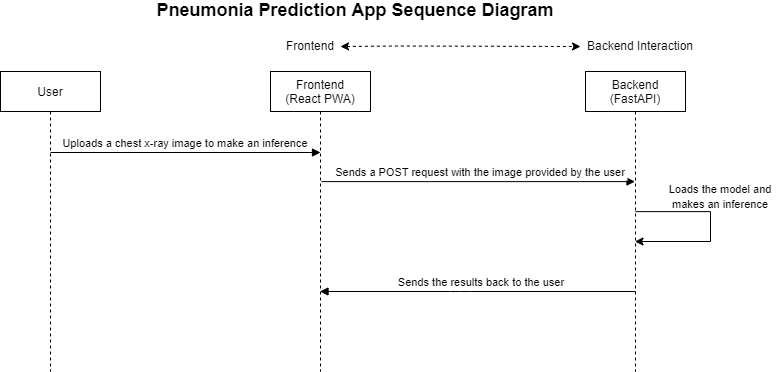

The diagram above was exported from draw.io. Its source (the exported page's mxGraphModel, read from the mxfile embedded in the PNG):
<mxGraphModel dx="1422" dy="800" grid="1" gridSize="10" guides="1" tooltips="1" connect="1" arrows="1" fold="1" page="1" pageScale="1" pageWidth="850" pageHeight="1100" math="0" shadow="0">
  <root>
    <mxCell id="0" />
    <mxCell id="1" parent="0" />
    <mxCell id="3nuBFxr9cyL0pnOWT2aG-1" value="User" style="shape=umlLifeline;perimeter=lifelinePerimeter;container=1;collapsible=0;recursiveResize=0;rounded=0;shadow=0;strokeWidth=1;" parent="1" vertex="1">
      <mxGeometry x="30" y="80" width="100" height="300" as="geometry" />
    </mxCell>
    <mxCell id="3nuBFxr9cyL0pnOWT2aG-5" value="Frontend&#10;(React PWA)" style="shape=umlLifeline;perimeter=lifelinePerimeter;container=1;collapsible=0;recursiveResize=0;rounded=0;shadow=0;strokeWidth=1;" parent="1" vertex="1">
      <mxGeometry x="300" y="80" width="100" height="300" as="geometry" />
    </mxCell>
    <mxCell id="3nuBFxr9cyL0pnOWT2aG-8" value="Uploads a chest x-ray image to make an inference" style="verticalAlign=bottom;endArrow=block;shadow=0;strokeWidth=1;exitX=0.5;exitY=0.27;exitDx=0;exitDy=0;exitPerimeter=0;" parent="1" source="3nuBFxr9cyL0pnOWT2aG-1" edge="1">
      <mxGeometry relative="1" as="geometry">
        <mxPoint x="150" y="160.0000000000001" as="sourcePoint" />
        <mxPoint x="350" y="161" as="targetPoint" />
      </mxGeometry>
    </mxCell>
    <mxCell id="XMpEpyP5PdfL4Bqe3B-E-1" value="Backend&#10;(FastAPI)" style="shape=umlLifeline;perimeter=lifelinePerimeter;container=1;collapsible=0;recursiveResize=0;rounded=0;shadow=0;strokeWidth=1;" parent="1" vertex="1">
      <mxGeometry x="615" y="80" width="100" height="300" as="geometry" />
    </mxCell>
    <mxCell id="XMpEpyP5PdfL4Bqe3B-E-2" value="Frontend" style="text;html=1;strokeColor=none;fillColor=none;align=center;verticalAlign=middle;whiteSpace=wrap;rounded=0;" parent="1" vertex="1">
      <mxGeometry x="310" y="40" width="60" height="30" as="geometry" />
    </mxCell>
    <mxCell id="XMpEpyP5PdfL4Bqe3B-E-3" value="Backend Interaction" style="text;html=1;strokeColor=none;fillColor=none;align=center;verticalAlign=middle;whiteSpace=wrap;rounded=0;" parent="1" vertex="1">
      <mxGeometry x="610" y="40" width="120" height="30" as="geometry" />
    </mxCell>
    <mxCell id="XMpEpyP5PdfL4Bqe3B-E-5" value="" style="endArrow=classic;startArrow=classic;html=1;rounded=0;exitX=1;exitY=0.5;exitDx=0;exitDy=0;entryX=0;entryY=0.5;entryDx=0;entryDy=0;dashed=1;" parent="1" source="XMpEpyP5PdfL4Bqe3B-E-2" target="XMpEpyP5PdfL4Bqe3B-E-3" edge="1">
      <mxGeometry width="50" height="50" relative="1" as="geometry">
        <mxPoint x="390" y="54.5" as="sourcePoint" />
        <mxPoint x="470" y="55" as="targetPoint" />
        <Array as="points">
          <mxPoint x="430" y="54.5" />
        </Array>
      </mxGeometry>
    </mxCell>
    <mxCell id="XMpEpyP5PdfL4Bqe3B-E-6" value="Sends a POST request with the image provided by the user" style="verticalAlign=bottom;endArrow=block;shadow=0;strokeWidth=1;exitX=0.51;exitY=0.367;exitDx=0;exitDy=0;exitPerimeter=0;" parent="1" source="3nuBFxr9cyL0pnOWT2aG-5" target="XMpEpyP5PdfL4Bqe3B-E-1" edge="1">
      <mxGeometry x="0.0144" relative="1" as="geometry">
        <mxPoint x="360" y="189.99999999999997" as="sourcePoint" />
        <mxPoint x="585.5" y="189.99999999999997" as="targetPoint" />
        <mxPoint as="offset" />
      </mxGeometry>
    </mxCell>
    <mxCell id="XMpEpyP5PdfL4Bqe3B-E-8" value="" style="edgeStyle=segmentEdgeStyle;endArrow=classic;html=1;rounded=0;exitX=0.5;exitY=0.467;exitDx=0;exitDy=0;exitPerimeter=0;" parent="1" source="XMpEpyP5PdfL4Bqe3B-E-1" target="XMpEpyP5PdfL4Bqe3B-E-1" edge="1">
      <mxGeometry width="50" height="50" relative="1" as="geometry">
        <mxPoint x="670" y="220" as="sourcePoint" />
        <mxPoint x="720" y="280" as="targetPoint" />
        <Array as="points">
          <mxPoint x="740" y="220" />
          <mxPoint x="740" y="250" />
        </Array>
      </mxGeometry>
    </mxCell>
    <mxCell id="XMpEpyP5PdfL4Bqe3B-E-10" value="&lt;font style=&quot;font-size: 11px;&quot;&gt;Loads the model and makes an inference&lt;/font&gt;" style="text;html=1;strokeColor=none;fillColor=none;align=center;verticalAlign=middle;whiteSpace=wrap;rounded=0;" parent="1" vertex="1">
      <mxGeometry x="690" y="190" width="120" height="30" as="geometry" />
    </mxCell>
    <mxCell id="XMpEpyP5PdfL4Bqe3B-E-13" value="Sends the results back to the user" style="verticalAlign=bottom;endArrow=block;shadow=0;strokeWidth=1;" parent="1" target="3nuBFxr9cyL0pnOWT2aG-5" edge="1">
      <mxGeometry x="-0.019" relative="1" as="geometry">
        <mxPoint x="665" y="300" as="sourcePoint" />
        <mxPoint x="663.5" y="260" as="targetPoint" />
        <mxPoint x="1" as="offset" />
        <Array as="points">
          <mxPoint x="490" y="300" />
        </Array>
      </mxGeometry>
    </mxCell>
    <mxCell id="XMpEpyP5PdfL4Bqe3B-E-14" value="&lt;b&gt;&lt;font style=&quot;font-size: 18px;&quot;&gt;Pneumonia Prediction App Sequence&amp;nbsp;&lt;/font&gt;&lt;/b&gt;&lt;b&gt;&lt;font style=&quot;font-size: 18px;&quot;&gt;Diagram&lt;/font&gt;&lt;/b&gt;&lt;b&gt;&lt;font style=&quot;font-size: 18px;&quot;&gt;&lt;br&gt;&amp;nbsp;&lt;/font&gt;&lt;/b&gt;" style="text;html=1;strokeColor=none;fillColor=none;align=center;verticalAlign=middle;whiteSpace=wrap;rounded=0;" parent="1" vertex="1">
      <mxGeometry x="130" y="20" width="510" height="20" as="geometry" />
    </mxCell>
  </root>
</mxGraphModel>